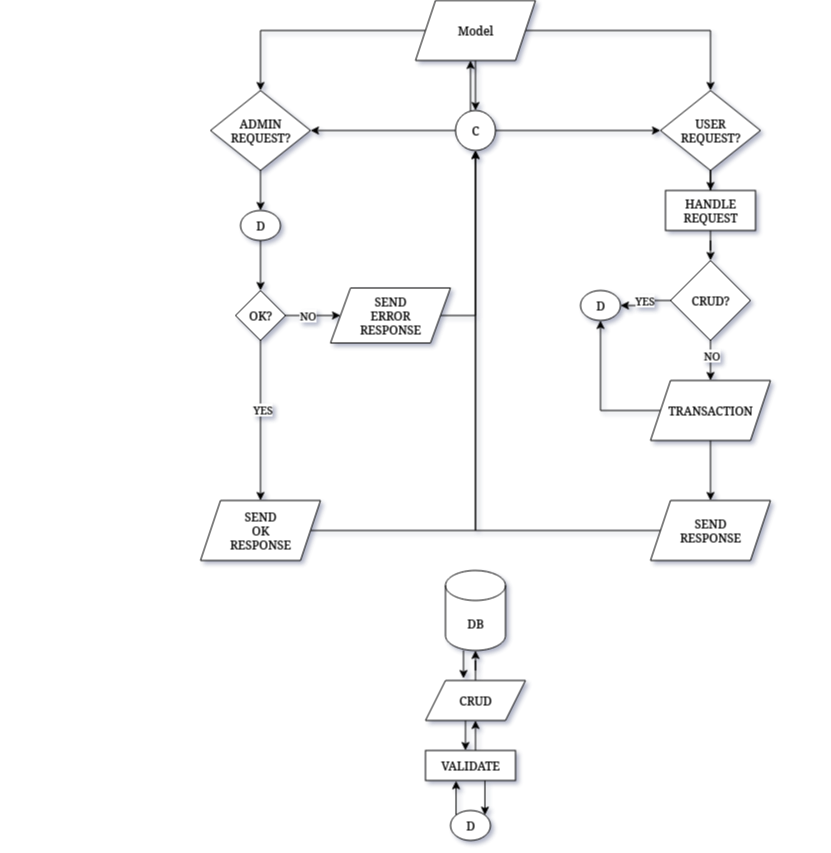

The diagram above was exported from draw.io. Its source (the exported page's mxGraphModel, read from the mxfile embedded in the PNG):
<mxGraphModel dx="2887" dy="1107" grid="1" gridSize="10" guides="1" tooltips="1" connect="1" arrows="1" fold="1" page="1" pageScale="1" pageWidth="850" pageHeight="1100" math="0" shadow="0">
  <root>
    <mxCell id="0" />
    <mxCell id="1" parent="0" />
    <mxCell id="qI08v0yQE9EOfmypjtx2-41" style="edgeStyle=orthogonalEdgeStyle;rounded=0;orthogonalLoop=1;jettySize=auto;html=1;entryX=0.5;entryY=0;entryDx=0;entryDy=0;" edge="1" parent="1" source="qI08v0yQE9EOfmypjtx2-27" target="qI08v0yQE9EOfmypjtx2-39">
      <mxGeometry relative="1" as="geometry" />
    </mxCell>
    <mxCell id="qI08v0yQE9EOfmypjtx2-42" style="edgeStyle=orthogonalEdgeStyle;rounded=0;orthogonalLoop=1;jettySize=auto;html=1;entryX=0.5;entryY=0;entryDx=0;entryDy=0;" edge="1" parent="1" source="qI08v0yQE9EOfmypjtx2-27" target="qI08v0yQE9EOfmypjtx2-40">
      <mxGeometry relative="1" as="geometry" />
    </mxCell>
    <mxCell id="qI08v0yQE9EOfmypjtx2-27" value="Model" style="shape=parallelogram;perimeter=parallelogramPerimeter;whiteSpace=wrap;html=1;fixedSize=1;" vertex="1" parent="1">
      <mxGeometry x="365" y="40" width="120" height="60" as="geometry" />
    </mxCell>
    <mxCell id="qI08v0yQE9EOfmypjtx2-43" style="edgeStyle=orthogonalEdgeStyle;rounded=0;orthogonalLoop=1;jettySize=auto;html=1;" edge="1" parent="1" source="qI08v0yQE9EOfmypjtx2-28">
      <mxGeometry relative="1" as="geometry">
        <mxPoint x="420" y="100" as="targetPoint" />
        <Array as="points">
          <mxPoint x="420" y="100" />
        </Array>
      </mxGeometry>
    </mxCell>
    <mxCell id="qI08v0yQE9EOfmypjtx2-73" style="edgeStyle=orthogonalEdgeStyle;rounded=0;orthogonalLoop=1;jettySize=auto;html=1;entryX=1;entryY=0.5;entryDx=0;entryDy=0;" edge="1" parent="1" source="qI08v0yQE9EOfmypjtx2-28" target="qI08v0yQE9EOfmypjtx2-39">
      <mxGeometry relative="1" as="geometry">
        <mxPoint x="270" y="170" as="targetPoint" />
      </mxGeometry>
    </mxCell>
    <mxCell id="qI08v0yQE9EOfmypjtx2-74" style="edgeStyle=orthogonalEdgeStyle;rounded=0;orthogonalLoop=1;jettySize=auto;html=1;entryX=0;entryY=0.5;entryDx=0;entryDy=0;" edge="1" parent="1" source="qI08v0yQE9EOfmypjtx2-28" target="qI08v0yQE9EOfmypjtx2-40">
      <mxGeometry relative="1" as="geometry" />
    </mxCell>
    <mxCell id="qI08v0yQE9EOfmypjtx2-28" value="&lt;font style=&quot;font-size: 12px;&quot;&gt;C&lt;/font&gt;" style="ellipse;whiteSpace=wrap;html=1;aspect=fixed;fontSize=4;" vertex="1" parent="1">
      <mxGeometry x="405" y="150" width="40" height="40" as="geometry" />
    </mxCell>
    <mxCell id="qI08v0yQE9EOfmypjtx2-83" value="" style="edgeStyle=orthogonalEdgeStyle;rounded=0;orthogonalLoop=1;jettySize=auto;html=1;" edge="1" parent="1" source="qI08v0yQE9EOfmypjtx2-39" target="qI08v0yQE9EOfmypjtx2-82">
      <mxGeometry relative="1" as="geometry" />
    </mxCell>
    <mxCell id="qI08v0yQE9EOfmypjtx2-39" value="ADMIN&lt;br&gt;REQUEST?" style="rhombus;whiteSpace=wrap;html=1;" vertex="1" parent="1">
      <mxGeometry x="160" y="130" width="100" height="80" as="geometry" />
    </mxCell>
    <mxCell id="qI08v0yQE9EOfmypjtx2-76" value="" style="edgeStyle=orthogonalEdgeStyle;rounded=0;orthogonalLoop=1;jettySize=auto;html=1;" edge="1" parent="1" source="qI08v0yQE9EOfmypjtx2-40" target="qI08v0yQE9EOfmypjtx2-75">
      <mxGeometry relative="1" as="geometry" />
    </mxCell>
    <mxCell id="qI08v0yQE9EOfmypjtx2-40" value="USER&lt;br&gt;REQUEST?" style="rhombus;whiteSpace=wrap;html=1;" vertex="1" parent="1">
      <mxGeometry x="610" y="130" width="100" height="80" as="geometry" />
    </mxCell>
    <mxCell id="qI08v0yQE9EOfmypjtx2-44" style="edgeStyle=orthogonalEdgeStyle;rounded=0;orthogonalLoop=1;jettySize=auto;html=1;entryX=0.5;entryY=0;entryDx=0;entryDy=0;" edge="1" parent="1" source="qI08v0yQE9EOfmypjtx2-27" target="qI08v0yQE9EOfmypjtx2-28">
      <mxGeometry relative="1" as="geometry" />
    </mxCell>
    <mxCell id="qI08v0yQE9EOfmypjtx2-53" value="CRUD" style="shape=parallelogram;perimeter=parallelogramPerimeter;whiteSpace=wrap;html=1;fixedSize=1;" vertex="1" parent="1">
      <mxGeometry x="375" y="720" width="100" height="40" as="geometry" />
    </mxCell>
    <mxCell id="qI08v0yQE9EOfmypjtx2-59" value="" style="edgeStyle=orthogonalEdgeStyle;rounded=0;orthogonalLoop=1;jettySize=auto;html=1;entryX=0.38;entryY=-0.05;entryDx=0;entryDy=0;entryPerimeter=0;" edge="1" parent="1" source="qI08v0yQE9EOfmypjtx2-57" target="qI08v0yQE9EOfmypjtx2-53">
      <mxGeometry relative="1" as="geometry">
        <mxPoint x="425" y="720" as="targetPoint" />
        <Array as="points">
          <mxPoint x="413" y="700" />
          <mxPoint x="413" y="700" />
        </Array>
      </mxGeometry>
    </mxCell>
    <mxCell id="qI08v0yQE9EOfmypjtx2-57" value="DB" style="shape=cylinder3;whiteSpace=wrap;html=1;boundedLbl=1;backgroundOutline=1;size=15;" vertex="1" parent="1">
      <mxGeometry x="395" y="610" width="60" height="80" as="geometry" />
    </mxCell>
    <mxCell id="qI08v0yQE9EOfmypjtx2-63" value="" style="edgeStyle=orthogonalEdgeStyle;rounded=0;orthogonalLoop=1;jettySize=auto;html=1;" edge="1" parent="1" source="qI08v0yQE9EOfmypjtx2-60" target="qI08v0yQE9EOfmypjtx2-62">
      <mxGeometry relative="1" as="geometry" />
    </mxCell>
    <mxCell id="qI08v0yQE9EOfmypjtx2-65" value="NO" style="edgeLabel;html=1;align=center;verticalAlign=middle;resizable=0;points=[];" vertex="1" connectable="0" parent="qI08v0yQE9EOfmypjtx2-63">
      <mxGeometry x="-0.2" y="1" relative="1" as="geometry">
        <mxPoint as="offset" />
      </mxGeometry>
    </mxCell>
    <mxCell id="qI08v0yQE9EOfmypjtx2-67" value="" style="edgeStyle=orthogonalEdgeStyle;rounded=0;orthogonalLoop=1;jettySize=auto;html=1;" edge="1" parent="1" source="qI08v0yQE9EOfmypjtx2-60" target="qI08v0yQE9EOfmypjtx2-66">
      <mxGeometry relative="1" as="geometry" />
    </mxCell>
    <mxCell id="qI08v0yQE9EOfmypjtx2-68" value="YES" style="edgeLabel;html=1;align=center;verticalAlign=middle;resizable=0;points=[];" vertex="1" connectable="0" parent="qI08v0yQE9EOfmypjtx2-67">
      <mxGeometry x="-0.1352" y="1" relative="1" as="geometry">
        <mxPoint as="offset" />
      </mxGeometry>
    </mxCell>
    <mxCell id="qI08v0yQE9EOfmypjtx2-60" value="OK?" style="rhombus;whiteSpace=wrap;html=1;" vertex="1" parent="1">
      <mxGeometry x="185" y="330" width="50" height="50" as="geometry" />
    </mxCell>
    <mxCell id="qI08v0yQE9EOfmypjtx2-89" style="edgeStyle=orthogonalEdgeStyle;rounded=0;orthogonalLoop=1;jettySize=auto;html=1;entryX=0.5;entryY=1;entryDx=0;entryDy=0;" edge="1" parent="1" source="qI08v0yQE9EOfmypjtx2-62" target="qI08v0yQE9EOfmypjtx2-28">
      <mxGeometry relative="1" as="geometry" />
    </mxCell>
    <mxCell id="qI08v0yQE9EOfmypjtx2-62" value="SEND&lt;br&gt;ERROR&lt;br&gt;RESPONSE" style="shape=parallelogram;perimeter=parallelogramPerimeter;whiteSpace=wrap;html=1;fixedSize=1;" vertex="1" parent="1">
      <mxGeometry x="280" y="327.5" width="120" height="55" as="geometry" />
    </mxCell>
    <mxCell id="qI08v0yQE9EOfmypjtx2-87" style="edgeStyle=orthogonalEdgeStyle;rounded=0;orthogonalLoop=1;jettySize=auto;html=1;entryX=0.5;entryY=1;entryDx=0;entryDy=0;" edge="1" parent="1" source="qI08v0yQE9EOfmypjtx2-66" target="qI08v0yQE9EOfmypjtx2-28">
      <mxGeometry relative="1" as="geometry" />
    </mxCell>
    <mxCell id="qI08v0yQE9EOfmypjtx2-66" value="SEND&lt;br&gt;OK&lt;br&gt;RESPONSE" style="shape=parallelogram;perimeter=parallelogramPerimeter;whiteSpace=wrap;html=1;fixedSize=1;" vertex="1" parent="1">
      <mxGeometry x="150" y="540" width="120" height="60" as="geometry" />
    </mxCell>
    <mxCell id="qI08v0yQE9EOfmypjtx2-78" value="" style="edgeStyle=orthogonalEdgeStyle;rounded=0;orthogonalLoop=1;jettySize=auto;html=1;" edge="1" parent="1" source="qI08v0yQE9EOfmypjtx2-75" target="qI08v0yQE9EOfmypjtx2-77">
      <mxGeometry relative="1" as="geometry" />
    </mxCell>
    <mxCell id="qI08v0yQE9EOfmypjtx2-75" value="&lt;div&gt;HANDLE&lt;/div&gt;&lt;div&gt;REQUEST&lt;/div&gt;" style="whiteSpace=wrap;html=1;" vertex="1" parent="1">
      <mxGeometry x="615" y="230" width="90" height="40" as="geometry" />
    </mxCell>
    <mxCell id="qI08v0yQE9EOfmypjtx2-80" value="" style="edgeStyle=orthogonalEdgeStyle;rounded=0;orthogonalLoop=1;jettySize=auto;html=1;" edge="1" parent="1" source="qI08v0yQE9EOfmypjtx2-77" target="qI08v0yQE9EOfmypjtx2-79">
      <mxGeometry relative="1" as="geometry" />
    </mxCell>
    <mxCell id="qI08v0yQE9EOfmypjtx2-90" value="YES" style="edgeLabel;html=1;align=center;verticalAlign=middle;resizable=0;points=[];" vertex="1" connectable="0" parent="qI08v0yQE9EOfmypjtx2-80">
      <mxGeometry x="-0.12" y="-2" relative="1" as="geometry">
        <mxPoint as="offset" />
      </mxGeometry>
    </mxCell>
    <mxCell id="qI08v0yQE9EOfmypjtx2-115" value="" style="edgeStyle=orthogonalEdgeStyle;rounded=0;orthogonalLoop=1;jettySize=auto;html=1;" edge="1" parent="1" source="qI08v0yQE9EOfmypjtx2-77" target="qI08v0yQE9EOfmypjtx2-114">
      <mxGeometry relative="1" as="geometry" />
    </mxCell>
    <mxCell id="qI08v0yQE9EOfmypjtx2-121" value="&lt;div&gt;NO&lt;/div&gt;" style="edgeLabel;html=1;align=center;verticalAlign=middle;resizable=0;points=[];" vertex="1" connectable="0" parent="qI08v0yQE9EOfmypjtx2-115">
      <mxGeometry x="-0.3207" relative="1" as="geometry">
        <mxPoint as="offset" />
      </mxGeometry>
    </mxCell>
    <mxCell id="qI08v0yQE9EOfmypjtx2-77" value="CRUD?" style="rhombus;whiteSpace=wrap;html=1;" vertex="1" parent="1">
      <mxGeometry x="620" y="300" width="80" height="80" as="geometry" />
    </mxCell>
    <mxCell id="qI08v0yQE9EOfmypjtx2-79" value="D" style="ellipse;whiteSpace=wrap;html=1;" vertex="1" parent="1">
      <mxGeometry x="530" y="330" width="40" height="30" as="geometry" />
    </mxCell>
    <mxCell id="qI08v0yQE9EOfmypjtx2-86" value="" style="edgeStyle=orthogonalEdgeStyle;rounded=0;orthogonalLoop=1;jettySize=auto;html=1;" edge="1" parent="1" source="qI08v0yQE9EOfmypjtx2-82" target="qI08v0yQE9EOfmypjtx2-60">
      <mxGeometry relative="1" as="geometry" />
    </mxCell>
    <mxCell id="qI08v0yQE9EOfmypjtx2-82" value="D" style="ellipse;whiteSpace=wrap;html=1;" vertex="1" parent="1">
      <mxGeometry x="190" y="250" width="40" height="30" as="geometry" />
    </mxCell>
    <mxCell id="qI08v0yQE9EOfmypjtx2-108" style="edgeStyle=orthogonalEdgeStyle;rounded=0;orthogonalLoop=1;jettySize=auto;html=1;entryX=0.34;entryY=1.009;entryDx=0;entryDy=0;exitX=0;exitY=0;exitDx=0;exitDy=0;entryPerimeter=0;" edge="1" parent="1" source="qI08v0yQE9EOfmypjtx2-84" target="qI08v0yQE9EOfmypjtx2-94">
      <mxGeometry relative="1" as="geometry">
        <Array as="points">
          <mxPoint x="406" y="850" />
        </Array>
      </mxGeometry>
    </mxCell>
    <mxCell id="qI08v0yQE9EOfmypjtx2-84" value="D" style="ellipse;whiteSpace=wrap;html=1;" vertex="1" parent="1">
      <mxGeometry x="400" y="850" width="40" height="30" as="geometry" />
    </mxCell>
    <mxCell id="qI08v0yQE9EOfmypjtx2-100" style="edgeStyle=orthogonalEdgeStyle;rounded=0;orthogonalLoop=1;jettySize=auto;html=1;entryX=0.5;entryY=1;entryDx=0;entryDy=0;" edge="1" parent="1" source="qI08v0yQE9EOfmypjtx2-94" target="qI08v0yQE9EOfmypjtx2-53">
      <mxGeometry relative="1" as="geometry">
        <Array as="points">
          <mxPoint x="425" y="780" />
          <mxPoint x="425" y="780" />
        </Array>
      </mxGeometry>
    </mxCell>
    <mxCell id="qI08v0yQE9EOfmypjtx2-106" style="edgeStyle=orthogonalEdgeStyle;rounded=0;orthogonalLoop=1;jettySize=auto;html=1;entryX=1;entryY=0;entryDx=0;entryDy=0;" edge="1" parent="1" source="qI08v0yQE9EOfmypjtx2-94" target="qI08v0yQE9EOfmypjtx2-84">
      <mxGeometry relative="1" as="geometry">
        <Array as="points">
          <mxPoint x="434" y="840" />
        </Array>
      </mxGeometry>
    </mxCell>
    <mxCell id="qI08v0yQE9EOfmypjtx2-94" value="VALIDATE" style="whiteSpace=wrap;html=1;" vertex="1" parent="1">
      <mxGeometry x="375" y="790" width="90" height="30" as="geometry" />
    </mxCell>
    <mxCell id="qI08v0yQE9EOfmypjtx2-97" style="edgeStyle=orthogonalEdgeStyle;rounded=0;orthogonalLoop=1;jettySize=auto;html=1;entryX=0.5;entryY=1;entryDx=0;entryDy=0;entryPerimeter=0;" edge="1" parent="1" source="qI08v0yQE9EOfmypjtx2-53" target="qI08v0yQE9EOfmypjtx2-57">
      <mxGeometry relative="1" as="geometry" />
    </mxCell>
    <mxCell id="qI08v0yQE9EOfmypjtx2-102" style="edgeStyle=orthogonalEdgeStyle;rounded=0;orthogonalLoop=1;jettySize=auto;html=1;entryX=0.444;entryY=0;entryDx=0;entryDy=0;entryPerimeter=0;" edge="1" parent="1" source="qI08v0yQE9EOfmypjtx2-53" target="qI08v0yQE9EOfmypjtx2-94">
      <mxGeometry relative="1" as="geometry">
        <Array as="points">
          <mxPoint x="415" y="770" />
          <mxPoint x="415" y="770" />
        </Array>
      </mxGeometry>
    </mxCell>
    <mxCell id="qI08v0yQE9EOfmypjtx2-109" value="&amp;nbsp;" style="text;whiteSpace=wrap;html=1;" vertex="1" parent="1">
      <mxGeometry x="-50" y="260" width="40" height="40" as="geometry" />
    </mxCell>
    <mxCell id="qI08v0yQE9EOfmypjtx2-116" style="edgeStyle=orthogonalEdgeStyle;rounded=0;orthogonalLoop=1;jettySize=auto;html=1;entryX=0.5;entryY=1;entryDx=0;entryDy=0;" edge="1" parent="1" source="qI08v0yQE9EOfmypjtx2-114" target="qI08v0yQE9EOfmypjtx2-79">
      <mxGeometry relative="1" as="geometry" />
    </mxCell>
    <mxCell id="qI08v0yQE9EOfmypjtx2-118" value="" style="edgeStyle=orthogonalEdgeStyle;rounded=0;orthogonalLoop=1;jettySize=auto;html=1;" edge="1" parent="1" source="qI08v0yQE9EOfmypjtx2-114" target="qI08v0yQE9EOfmypjtx2-117">
      <mxGeometry relative="1" as="geometry" />
    </mxCell>
    <mxCell id="qI08v0yQE9EOfmypjtx2-114" value="TRANSACTION" style="shape=parallelogram;perimeter=parallelogramPerimeter;whiteSpace=wrap;html=1;fixedSize=1;" vertex="1" parent="1">
      <mxGeometry x="600" y="420" width="120" height="60" as="geometry" />
    </mxCell>
    <mxCell id="qI08v0yQE9EOfmypjtx2-119" style="edgeStyle=orthogonalEdgeStyle;rounded=0;orthogonalLoop=1;jettySize=auto;html=1;entryX=0.5;entryY=1;entryDx=0;entryDy=0;" edge="1" parent="1" source="qI08v0yQE9EOfmypjtx2-117" target="qI08v0yQE9EOfmypjtx2-28">
      <mxGeometry relative="1" as="geometry" />
    </mxCell>
    <mxCell id="qI08v0yQE9EOfmypjtx2-117" value="SEND&lt;br&gt;RESPONSE" style="shape=parallelogram;perimeter=parallelogramPerimeter;whiteSpace=wrap;html=1;fixedSize=1;" vertex="1" parent="1">
      <mxGeometry x="600" y="540" width="120" height="60" as="geometry" />
    </mxCell>
    <mxCell id="qI08v0yQE9EOfmypjtx2-120" value="&amp;nbsp;" style="text;whiteSpace=wrap;html=1;" vertex="1" parent="1">
      <mxGeometry x="730" y="170" width="40" height="40" as="geometry" />
    </mxCell>
  </root>
</mxGraphModel>